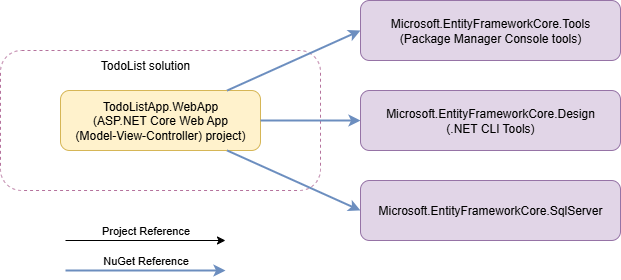

The diagram above was exported from draw.io. Its source (the exported page's mxGraphModel, read from the mxfile embedded in the PNG):
<mxGraphModel dx="1878" dy="612" grid="1" gridSize="10" guides="1" tooltips="1" connect="1" arrows="1" fold="1" page="1" pageScale="1" pageWidth="850" pageHeight="1100" math="0" shadow="0">
  <root>
    <mxCell id="0" />
    <mxCell id="1" parent="0" />
    <mxCell id="2" value="" style="rounded=1;whiteSpace=wrap;html=1;fillColor=none;fontColor=#333333;strokeColor=#B5739D;dashed=1;" vertex="1" parent="1">
      <mxGeometry x="-550" y="570" width="320" height="140" as="geometry" />
    </mxCell>
    <mxCell id="3" value="TodoListApp.WebApp&lt;br&gt;(ASP.NET Core Web App&lt;br&gt;(Model-View-Controller) project)" style="rounded=1;whiteSpace=wrap;html=1;fillColor=#fff2cc;strokeColor=#d6b656;" vertex="1" parent="1">
      <mxGeometry x="-490" y="610" width="200" height="60" as="geometry" />
    </mxCell>
    <mxCell id="4" value="TodoList solution" style="text;html=1;strokeColor=none;fillColor=none;align=center;verticalAlign=middle;whiteSpace=wrap;rounded=0;" vertex="1" parent="1">
      <mxGeometry x="-460" y="570" width="110" height="30" as="geometry" />
    </mxCell>
    <mxCell id="5" value="Microsoft.EntityFrameworkCore.SqlServer" style="rounded=1;whiteSpace=wrap;html=1;fillColor=#e1d5e7;strokeColor=#9673a6;" vertex="1" parent="1">
      <mxGeometry x="-190" y="700" width="260" height="60" as="geometry" />
    </mxCell>
    <mxCell id="6" value="Project Reference" style="endArrow=classic;html=1;rounded=0;" edge="1" parent="1">
      <mxGeometry y="10" width="50" height="50" relative="1" as="geometry">
        <mxPoint x="-485" y="760" as="sourcePoint" />
        <mxPoint x="-325" y="760" as="targetPoint" />
        <mxPoint as="offset" />
      </mxGeometry>
    </mxCell>
    <mxCell id="7" value="NuGet Reference" style="endArrow=classic;html=1;rounded=0;fillColor=#dae8fc;strokeColor=#6c8ebf;strokeWidth=2;" edge="1" parent="1">
      <mxGeometry y="10" width="50" height="50" relative="1" as="geometry">
        <mxPoint x="-485" y="790" as="sourcePoint" />
        <mxPoint x="-325" y="790" as="targetPoint" />
        <mxPoint as="offset" />
      </mxGeometry>
    </mxCell>
    <mxCell id="8" value="" style="endArrow=classic;html=1;rounded=0;strokeWidth=2;fillColor=#dae8fc;strokeColor=#6c8ebf;entryX=0;entryY=0.5;entryDx=0;entryDy=0;" edge="1" source="3" target="9" parent="1">
      <mxGeometry x="0.3333" width="50" height="50" relative="1" as="geometry">
        <mxPoint x="-440" y="810" as="sourcePoint" />
        <mxPoint x="-440" y="870" as="targetPoint" />
        <mxPoint as="offset" />
      </mxGeometry>
    </mxCell>
    <mxCell id="9" value="Microsoft.EntityFrameworkCore.Tools&lt;br&gt;(Package Manager Console tools)" style="rounded=1;whiteSpace=wrap;html=1;fillColor=#e1d5e7;strokeColor=#9673a6;" vertex="1" parent="1">
      <mxGeometry x="-190" y="520" width="260" height="60" as="geometry" />
    </mxCell>
    <mxCell id="10" value="" style="endArrow=classic;html=1;rounded=0;strokeWidth=2;fillColor=#dae8fc;strokeColor=#6c8ebf;entryX=0;entryY=0.5;entryDx=0;entryDy=0;" edge="1" source="3" target="5" parent="1">
      <mxGeometry x="0.3333" width="50" height="50" relative="1" as="geometry">
        <mxPoint x="-280" y="650" as="sourcePoint" />
        <mxPoint x="-100" y="650" as="targetPoint" />
        <mxPoint as="offset" />
      </mxGeometry>
    </mxCell>
    <mxCell id="11" value="Microsoft.EntityFrameworkCore.Design&lt;br&gt;(.NET CLI Tools)" style="rounded=1;whiteSpace=wrap;html=1;fillColor=#e1d5e7;strokeColor=#9673a6;" vertex="1" parent="1">
      <mxGeometry x="-190" y="610" width="260" height="60" as="geometry" />
    </mxCell>
    <mxCell id="12" value="" style="endArrow=classic;html=1;rounded=0;strokeWidth=2;fillColor=#dae8fc;strokeColor=#6c8ebf;" edge="1" source="3" target="11" parent="1">
      <mxGeometry x="0.3333" width="50" height="50" relative="1" as="geometry">
        <mxPoint x="-280" y="640" as="sourcePoint" />
        <mxPoint x="-100" y="623" as="targetPoint" />
        <mxPoint as="offset" />
      </mxGeometry>
    </mxCell>
  </root>
</mxGraphModel>